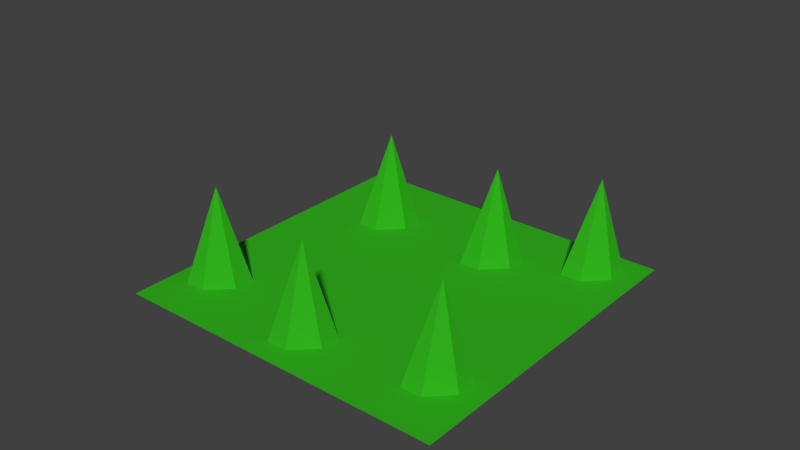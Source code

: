 # Source: untitled.blend  (saved by Blender 2.79.0; exported with 4.5.12 LTS)
import bpy
from mathutils import Matrix  # noqa: F401  (used for matrix-valued properties, if any)

bpy.ops.wm.read_factory_settings(use_empty=True)
scene = bpy.context.scene
scene.name = 'Scene'

# ---- collections
col_collection_1 = bpy.data.collections.new('Collection 1'); scene.collection.children.link(col_collection_1)
col_collection_1.hide_render = True
col_collection_1.hide_viewport = True
col_collection_2 = bpy.data.collections.new('Collection 2'); scene.collection.children.link(col_collection_2)
col_collection_2.hide_render = True
col_collection_2.hide_viewport = True
col_collection_5 = bpy.data.collections.new('Collection 5'); scene.collection.children.link(col_collection_5)
col_collection_5.hide_render = True
col_collection_5.hide_viewport = True
col_collection_11 = bpy.data.collections.new('Collection 11'); scene.collection.children.link(col_collection_11)
col_collection_11.hide_render = True
col_collection_11.hide_viewport = True
col_collection_15 = bpy.data.collections.new('Collection 15'); scene.collection.children.link(col_collection_15)

# ---- materials (node trees are filled in below, after node groups)
mat_material_004 = bpy.data.materials.new('Material.004')
mat_material_004.alpha_threshold = 0.0
mat_material_004.use_transparent_shadow = False
mat_material_004.diffuse_color = (1.0, 1.0, 1.0, 1.0)
mat_material_004.roughness = 0.5
mat_red = bpy.data.materials.new('red')
mat_red.alpha_threshold = 0.0
mat_red.use_transparent_shadow = False
mat_red.diffuse_color = (0.8, 0.004795, 0.00278, 1.0)
mat_red.roughness = 0.5
mat_wood = bpy.data.materials.new('wood')
mat_wood.alpha_threshold = 0.0
mat_wood.use_transparent_shadow = False
mat_wood.diffuse_color = (0.2462, 0.06114, 0.007826, 1.0)
mat_wood.roughness = 0.5
mat_material_001 = bpy.data.materials.new('Material.001')
mat_material_001.alpha_threshold = 0.0
mat_material_001.use_transparent_shadow = False
mat_material_001.diffuse_color = (0.2738, 0.2563, 0.264, 1.0)
mat_material_001.roughness = 0.5
mat_mat_002 = bpy.data.materials.new('Mat.002')
mat_mat_002.alpha_threshold = 0.0
mat_mat_002.use_transparent_shadow = False
mat_mat_002.diffuse_color = (1.0, 1.0, 1.0, 1.0)
mat_mat_002.specular_color = (0.2, 0.2, 0.2)
mat_mat_002.roughness = 0.5
mat_material_005 = bpy.data.materials.new('Material.005')
mat_material_005.alpha_threshold = 0.0
mat_material_005.use_transparent_shadow = False
mat_material_005.diffuse_color = (0.8, 0.006199, 0.004931, 1.0)
mat_material_005.roughness = 0.5
mat_mat = bpy.data.materials.new('Mat')
mat_mat.alpha_threshold = 0.0
mat_mat.use_transparent_shadow = False
mat_mat.diffuse_color = (1.0, 1.0, 1.0, 1.0)
mat_mat.specular_color = (0.2, 0.2, 0.2)
mat_mat.roughness = 0.5
mat_mat_001 = bpy.data.materials.new('Mat.001')
mat_mat_001.alpha_threshold = 0.0
mat_mat_001.use_transparent_shadow = False
mat_mat_001.diffuse_color = (1.0, 1.0, 1.0, 1.0)
mat_mat_001.specular_color = (0.2, 0.2, 0.2)
mat_mat_001.roughness = 0.5
mat_pink_grass = bpy.data.materials.new('Pink/Grass')
mat_pink_grass.alpha_threshold = 0.0
mat_pink_grass.use_transparent_shadow = False
mat_pink_grass.diffuse_color = (0.03274, 0.448, 0.01295, 1.0)
mat_pink_grass.roughness = 0.5

# ---- material node trees

# ---- world
world_world = bpy.data.worlds.new('World'); scene.world = world_world
world_world.color = (0.05088, 0.05088, 0.05088)
world_world.use_sun_shadow = False
world_world.sun_shadow_jitter_overblur = 0.0
world_world.cycles.sampling_method = 'MANUAL'

# ---- meshes
me_cube_003 = bpy.data.meshes.new('Cube.003')
me_cube_003.from_pydata([(-1.0, -1.0, -1.0), (-1.0, -1.0, 1.0), (-1.0, 1.0, -1.0), (-1.0, 1.0, 1.0), (1.0, -1.0, -1.0), (1.0, -1.0, 1.0), (1.0, 1.0, -1.0), (1.0, 1.0, 1.0)], [], [(0, 1, 3, 2), (2, 3, 7, 6), (6, 7, 5, 4), (4, 5, 1, 0), (2, 6, 4, 0), (7, 3, 1, 5)])
me_cube_003.use_remesh_preserve_volume = False
me_cube_003.use_remesh_preserve_attributes = False
me_cube_003.use_mirror_vertex_groups = False
me_cube_003.update()
me_cylinder_001 = bpy.data.meshes.new('Cylinder.001')
me_cylinder_001.from_pydata([(-1.003, 2.421, 1.764), (-7.698e-09, 3.023e-09, 1.764), (-0.6818, 1.646, 1.764), (-7.698e-09, 0.9739, 1.764), (-1.26, 1.26, 1.764), (0.3727, 0.8998, 1.764), (-1.646, 0.6818, 1.764), (0.6886, 0.6886, 1.764), (-1.782, 1.439e-08, 1.764), (0.8998, 0.3727, 1.764), (-1.646, -0.6818, 1.764), (0.9739, -3.955e-08, 1.764), (-1.26, -1.26, 1.764), (0.8998, -0.3727, 1.764), (-0.6818, -1.646, 1.764), (0.6886, -0.6886, 1.764), (2.251e-07, -1.782, 1.764), (0.3727, -0.8998, 1.764), (0.6818, -1.646, 1.764), (1.394e-07, -0.9739, 1.764), (1.26, -1.26, 1.764), (-0.3727, -0.8998, 1.764), (1.646, -0.6818, 1.764), (-0.6886, -0.6886, 1.764), (1.782, -8.473e-08, 1.764), (-0.8998, -0.3727, 1.764), (1.646, 0.6818, 1.764), (-0.9739, 1.464e-08, 1.764), (1.26, 1.26, 1.764), (-0.8998, 0.3727, 1.764), (0.6818, 1.646, 1.764), (-0.6886, 0.6886, 1.764), (-4.389e-08, 1.782, 1.764), (-0.3727, 0.8998, 1.764), (-1.287, 3.107, 1.764), (-1.366e-07, 2.62, 1.764), (1.003, 2.421, 1.764), (1.853, 1.853, 1.764), (2.421, 1.003, 1.764), (2.62, -1.192e-07, 1.764), (2.421, -1.003, 1.764), (1.853, -1.853, 1.764), (1.003, -2.421, 1.764), (2.59e-07, -2.62, 1.764), (-1.003, -2.421, 1.764), (-1.853, -1.853, 1.764), (-2.421, -1.003, 1.764), (-2.62, 2.656e-08, 1.764), (-2.421, 1.003, 1.764), (-1.853, 1.853, 1.764), (-2.57e-07, 3.363, 1.764), (1.287, 3.107, 1.764), (2.378, 2.378, 1.764), (3.107, 1.287, 1.764), (3.363, -1.634e-07, 1.764), (3.107, -1.287, 1.764), (2.378, -2.378, 1.764), (1.287, -3.107, 1.764), (2.507e-07, -3.363, 1.764), (-1.287, -3.107, 1.764), (-2.378, -2.378, 1.764), (-3.107, -1.287, 1.764), (-3.363, 2.365e-08, 1.764), (-3.107, 1.287, 1.764), (-2.378, 2.378, 1.764), (-1.692, 4.086, 1.764), (-3.85e-07, 4.422, 1.764), (1.692, 4.086, 1.764), (3.127, 3.127, 1.764), (4.086, 1.692, 1.764), (4.422, -2.056e-07, 1.764), (4.086, -1.692, 1.764), (3.127, -3.127, 1.764), (1.692, -4.086, 1.764), (2.828e-07, -4.422, 1.764), (-1.692, -4.086, 1.764), (-3.127, -3.127, 1.764), (-4.086, -1.692, 1.764), (-4.422, 4.049e-08, 1.764), (-4.086, 1.692, 1.764), (-3.127, 3.127, 1.764), (-1.692, 4.086, 1.764), (-3.85e-07, 4.422, 1.764), (1.692, 4.086, 1.764), (3.127, 3.127, 1.764), (4.086, 1.692, 1.764), (4.422, -2.056e-07, 1.764), (4.086, -1.692, 1.764), (3.127, -3.127, 1.764), (1.692, -4.086, 1.764), (2.828e-07, -4.422, 1.764), (-1.692, -4.086, 1.764), (-3.127, -3.127, 1.764), (-4.086, -1.692, 1.764), (-4.422, 4.049e-08, 1.764), (-4.086, 1.692, 1.764), (-3.127, 3.127, 1.764), (-1.692, 4.086, 1.533), (4.805e-05, 4.422, 1.533), (1.692, 4.086, 1.533), (3.127, 3.127, 1.533), (4.086, 1.692, 1.533), (4.422, -2.056e-07, 1.533), (4.086, -1.692, 1.533), (3.127, -3.127, 1.533), (1.692, -4.086, 1.533), (4.872e-05, -4.422, 1.533), (-1.692, -4.086, 1.533), (-3.127, -3.127, 1.533), (-4.086, -1.692, 1.533), (-4.422, 4.049e-08, 1.533), (-4.086, 1.692, 1.533), (-3.127, 3.127, 1.533), (-1.692, 4.086, 1.533), (4.805e-05, 4.422, 1.533), (1.692, 4.086, 1.533), (3.127, 3.127, 1.533), (4.086, 1.692, 1.533), (4.422, -2.056e-07, 1.533), (4.086, -1.692, 1.533), (3.127, -3.127, 1.533), (1.692, -4.086, 1.533), (4.872e-05, -4.422, 1.533), (-1.692, -4.086, 1.533), (-3.127, -3.127, 1.533), (-4.086, -1.692, 1.533), (-4.422, 4.049e-08, 1.533), (-4.086, 1.692, 1.533), (-3.127, 3.127, 1.533), (-1.692, 4.086, 1.533), (4.805e-05, 4.422, 1.533), (1.692, 4.086, 1.533), (3.127, 3.127, 1.533), (4.086, 1.692, 1.533), (4.422, -2.056e-07, 1.533), (4.086, -1.692, 1.533), (3.127, -3.127, 1.533), (1.692, -4.086, 1.533), (4.872e-05, -4.422, 1.533), (-1.692, -4.086, 1.533), (-3.127, -3.127, 1.533), (-4.086, -1.692, 1.533), (-4.422, 4.049e-08, 1.533), (-4.086, 1.692, 1.533), (-3.127, 3.127, 1.533), (-1.832, 4.424, 1.533), (4.8e-05, 4.788, 1.533), (1.832, 4.424, 1.533), (3.386, 3.386, 1.533), (4.424, 1.832, 1.533), (4.788, -2.238e-07, 1.533), (4.424, -1.832, 1.533), (3.386, -3.386, 1.533), (1.832, -4.424, 1.533), (4.872e-05, -4.788, 1.533), (-1.832, -4.424, 1.533), (-3.386, -3.386, 1.533), (-4.423, -1.832, 1.533), (-4.788, 4.258e-08, 1.533), (-4.423, 1.832, 1.533), (-3.386, 3.386, 1.533), (-1.832, 4.424, 1.533), (4.8e-05, 4.788, 1.533), (1.832, 4.424, 1.533), (3.386, 3.386, 1.533), (4.424, 1.832, 1.533), (4.788, -2.238e-07, 1.533), (4.424, -1.832, 1.533), (3.386, -3.386, 1.533), (1.832, -4.424, 1.533), (4.872e-05, -4.788, 1.533), (-1.832, -4.424, 1.533), (-3.386, -3.386, 1.533), (-4.423, -1.832, 1.533), (-4.788, 4.258e-08, 1.533), (-4.423, 1.832, 1.533), (-3.386, 3.386, 1.533), (-1.832, 4.424, 0.4541), (0.0002746, 4.788, 0.4541), (1.833, 4.424, 0.4541), (3.386, 3.386, 0.4541), (4.424, 1.832, 0.4541), (4.788, -2.238e-07, 0.4541), (4.424, -1.832, 0.4541), (3.386, -3.386, 0.4541), (1.833, -4.424, 0.4541), (0.0002753, -4.788, 0.4541), (-1.832, -4.424, 0.4541), (-3.385, -3.386, 0.4541), (-4.423, -1.832, 0.4541), (-4.788, 4.258e-08, 0.4541), (-4.423, 1.832, 0.4541), (-3.385, 3.386, 0.4541), (0.000275, -1.192e-07, 0.4541)], [], [(4, 2, 0, 49), (1, 5, 3), (3, 5, 30, 32), (16, 14, 44, 43), (1, 7, 5), (29, 31, 4, 6), (10, 8, 47, 46), (1, 9, 7), (23, 25, 10, 12), (32, 30, 36, 35), (1, 11, 9), (17, 19, 16, 18), (20, 18, 42, 41), (1, 13, 11), (11, 13, 22, 24), (8, 6, 48, 47), (1, 15, 13), (5, 7, 28, 30), (26, 24, 39, 38), (1, 17, 15), (31, 33, 2, 4), (14, 12, 45, 44), (1, 19, 17), (25, 27, 8, 10), (2, 32, 35, 0), (1, 21, 19), (19, 21, 14, 16), (24, 22, 40, 39), (1, 23, 21), (13, 15, 20, 22), (12, 10, 46, 45), (1, 25, 23), (7, 9, 26, 28), (30, 28, 37, 36), (1, 27, 25), (27, 29, 6, 8), (18, 16, 43, 42), (1, 29, 27), (21, 23, 12, 14), (6, 4, 49, 48), (1, 31, 29), (15, 17, 18, 20), (28, 26, 38, 37), (1, 33, 31), (9, 11, 24, 26), (22, 20, 41, 40), (1, 3, 33), (33, 3, 32, 2), (39, 40, 55, 54), (43, 44, 59, 58), (37, 38, 53, 52), (47, 48, 63, 62), (38, 39, 54, 53), (42, 43, 58, 57), (46, 47, 62, 61), (48, 49, 64, 63), (40, 41, 56, 55), (0, 35, 50, 34), (41, 42, 57, 56), (45, 46, 61, 60), (49, 0, 34, 64), (36, 37, 52, 51), (35, 36, 51, 50), (44, 45, 60, 59), (50, 51, 67, 66), (34, 50, 66, 65), (64, 34, 65, 80), (62, 63, 79, 78), (57, 58, 74, 73), (60, 61, 77, 76), (59, 60, 76, 75), (58, 59, 75, 74), (51, 52, 68, 67), (61, 62, 78, 77), (56, 57, 73, 72), (53, 54, 70, 69), (55, 56, 72, 71), (54, 55, 71, 70), (63, 64, 80, 79), (52, 53, 69, 68), (67, 68, 84, 83), (72, 73, 89, 88), (69, 70, 86, 85), (70, 71, 87, 86), (77, 78, 94, 93), (68, 69, 85, 84), (71, 72, 88, 87), (66, 67, 83, 82), (65, 66, 82, 81), (79, 80, 96, 95), (80, 65, 81, 96), (78, 79, 95, 94), (73, 74, 90, 89), (76, 77, 93, 92), (75, 76, 92, 91), (74, 75, 91, 90), (94, 95, 111, 110), (89, 90, 106, 105), (92, 93, 109, 108), (91, 92, 108, 107), (90, 91, 107, 106), (83, 84, 100, 99), (88, 89, 105, 104), (85, 86, 102, 101), (86, 87, 103, 102), (93, 94, 110, 109), (84, 85, 101, 100), (87, 88, 104, 103), (82, 83, 99, 98), (81, 82, 98, 97), (95, 96, 112, 111), (96, 81, 97, 112), (100, 101, 117, 116), (103, 104, 120, 119), (98, 99, 115, 114), (97, 98, 114, 113), (111, 112, 128, 127), (112, 97, 113, 128), (110, 111, 127, 126), (105, 106, 122, 121), (108, 109, 125, 124), (107, 108, 124, 123), (106, 107, 123, 122), (99, 100, 116, 115), (104, 105, 121, 120), (101, 102, 118, 117), (102, 103, 119, 118), (109, 110, 126, 125), (115, 116, 132, 131), (120, 121, 137, 136), (117, 118, 134, 133), (118, 119, 135, 134), (125, 126, 142, 141), (116, 117, 133, 132), (119, 120, 136, 135), (114, 115, 131, 130), (113, 114, 130, 129), (127, 128, 144, 143), (128, 113, 129, 144), (126, 127, 143, 142), (121, 122, 138, 137), (124, 125, 141, 140), (123, 124, 140, 139), (122, 123, 139, 138), (142, 143, 159, 158), (137, 138, 154, 153), (140, 141, 157, 156), (139, 140, 156, 155), (138, 139, 155, 154), (131, 132, 148, 147), (136, 137, 153, 152), (133, 134, 150, 149), (134, 135, 151, 150), (141, 142, 158, 157), (132, 133, 149, 148), (135, 136, 152, 151), (130, 131, 147, 146), (129, 130, 146, 145), (143, 144, 160, 159), (144, 129, 145, 160), (148, 149, 165, 164), (151, 152, 168, 167), (146, 147, 163, 162), (145, 146, 162, 161), (159, 160, 176, 175), (160, 145, 161, 176), (158, 159, 175, 174), (153, 154, 170, 169), (156, 157, 173, 172), (155, 156, 172, 171), (154, 155, 171, 170), (147, 148, 164, 163), (152, 153, 169, 168), (149, 150, 166, 165), (150, 151, 167, 166), (157, 158, 174, 173), (163, 164, 180, 179), (168, 169, 185, 184), (165, 166, 182, 181), (166, 167, 183, 182), (173, 174, 190, 189), (164, 165, 181, 180), (167, 168, 184, 183), (162, 163, 179, 178), (161, 162, 178, 177), (175, 176, 192, 191), (176, 161, 177, 192), (174, 175, 191, 190), (169, 170, 186, 185), (172, 173, 189, 188), (171, 172, 188, 187), (170, 171, 187, 186), (185, 186, 193), (188, 189, 193), (187, 188, 193), (186, 187, 193), (179, 180, 193), (184, 185, 193), (181, 182, 193), (182, 183, 193), (189, 190, 193), (180, 181, 193), (183, 184, 193), (178, 179, 193), (177, 178, 193), (191, 192, 193), (192, 177, 193), (190, 191, 193)])
me_cylinder_001.polygons.foreach_set('material_index', [1, 1, 0, 1, 1, 0, 1, 1, 0, 1, 1, 0, 1, 1, 0, 1, 1, 0, 1, 1, 0, 1, 1, 0, 1, 1, 0, 1, 1, 0, 1, 1, 0, 1, 1, 0, 1, 1, 0, 1, 1, 0, 1, 1, 0, 1, 1, 0, 0, 0, 0, 0, 0, 0, 0, 0, 0, 0, 0, 0, 0, 0, 0, 0, 1, 1, 1, 1, 1, 1, 1, 1, 1, 1, 1, 1, 1, 1, 1, 1, 1, 1, 1, 1, 1, 1, 1, 1, 1, 1, 1, 1, 1, 1, 1, 1, 1, 1, 1, 1, 1, 1, 1, 1, 1, 1, 1, 1, 1, 1, 1, 1, 1, 1, 1, 1, 1, 1, 1, 1, 1, 1, 1, 1, 1, 1, 1, 1, 1, 1, 1, 1, 1, 1, 1, 1, 1, 1, 1, 1, 1, 1, 1, 1, 2, 2, 2, 2, 2, 2, 2, 2, 2, 2, 2, 2, 2, 2, 2, 2, 1, 1, 1, 1, 1, 1, 1, 1, 1, 1, 1, 1, 1, 1, 1, 1, 2, 2, 2, 2, 2, 2, 2, 2, 2, 2, 2, 2, 2, 2, 2, 2, 2, 2, 2, 2, 2, 2, 2, 2, 2, 2, 2, 2, 2, 2, 2, 2])
me_cylinder_001.materials.append(mat_material_004)
me_cylinder_001.materials.append(mat_red)
me_cylinder_001.materials.append(mat_wood)
me_cylinder_001.use_remesh_preserve_volume = False
me_cylinder_001.use_remesh_preserve_attributes = False
me_cylinder_001.use_mirror_vertex_groups = False
me_cylinder_001.update()
me_cylinder = bpy.data.meshes.new('Cylinder')
me_cylinder.from_pydata([(-0.3752, 35.13, 5.659), (-0.3752, 35.13, 120.7), (-0.3752, 2.829, 61.53), (-0.3752, 2.829, 65.01), (1.57, 2.023, 61.53), (1.57, 2.023, 65.01), (2.375, 0.0787, 61.53), (2.375, 0.0787, 65.01), (1.57, -1.866, 61.53), (1.57, -1.866, 65.01), (-0.3752, -2.672, 61.53), (-0.3752, -2.672, 65.01), (-2.32, -1.866, 61.53), (-2.32, -1.866, 65.01), (-3.126, 0.0787, 61.53), (-3.126, 0.0787, 65.01), (-2.32, 2.023, 61.53), (-2.32, 2.023, 65.01), (-0.3752, 2.082, 70.65), (1.703, 2.007, 73.55), (2.563, 0.04798, 73.99), (1.703, -1.912, 74.43), (-0.3752, -2.723, 74.61), (-2.453, -1.912, 74.43), (-3.314, 0.04798, 73.99), (-2.453, 2.007, 73.55), (-0.3752, 4.897, 92.39), (1.397, 4.328, 92.86), (2.131, 2.954, 93.98), (1.397, 1.581, 95.1), (-0.3752, 1.012, 95.56), (-2.148, 1.581, 95.1), (-2.882, 2.954, 93.98), (-2.148, 4.328, 92.86), (-0.3753, 20.52, 115.8), (0.5661, 20.37, 116.2), (0.9561, 19.98, 117.1), (0.5661, 19.6, 117.9), (-0.3753, 19.44, 118.3), (-1.317, 19.6, 117.9), (-1.707, 19.98, 117.1), (-1.317, 20.37, 116.2), (-0.3752, 34.6, 120.0), (0.2458, 34.76, 120.2), (0.5031, 35.13, 120.7), (0.2458, 35.51, 121.1), (-0.3752, 35.67, 121.4), (-0.9962, 35.51, 121.1), (-1.253, 35.13, 120.7), (-0.9962, 34.76, 120.2), (-0.3752, 2.819, 52.95), (1.703, 2.007, 52.76), (2.563, 0.04798, 52.33), (1.703, -1.912, 51.89), (-0.3752, -2.723, 51.71), (-2.453, -1.912, 51.89), (-3.314, 0.04798, 52.33), (-2.453, 2.007, 52.76), (-0.3752, 4.897, 33.92), (1.397, 4.328, 33.46), (2.131, 2.954, 32.34), (1.397, 1.581, 31.22), (-0.3752, 1.012, 30.76), (-2.148, 1.581, 31.22), (-2.882, 2.954, 32.34), (-2.148, 4.328, 33.46), (-0.3753, 20.52, 10.47), (0.5661, 20.37, 10.12), (0.9561, 19.98, 9.256), (0.5661, 19.6, 8.396), (-0.3753, 19.44, 8.04), (-1.317, 19.6, 8.396), (-1.707, 19.98, 9.256), (-1.317, 20.37, 10.12), (-0.3752, 34.6, 6.356), (0.2458, 34.76, 6.152), (0.5031, 35.13, 5.659), (0.2458, 35.51, 5.166), (-0.3752, 35.67, 4.961), (-0.9962, 35.51, 5.166), (-1.253, 35.13, 5.659), (-0.9962, 34.76, 6.152), (1.703, -1.912, 51.89), (1.57, -1.866, 61.53), (-2.453, 2.007, 52.76), (-2.32, 2.023, 61.53), (-0.3752, -2.723, 74.61), (-0.3752, -2.672, 65.01), (-2.453, 2.007, 73.55), (-2.32, 2.023, 65.01), (1.57, 2.023, 65.01), (-0.3752, 2.829, 65.01), (-0.3752, 2.829, 63.27), (1.57, 2.023, 61.53), (-0.3752, 2.829, 61.53), (2.375, 0.0787, 61.53), (2.563, 0.04798, 52.33), (1.703, -1.912, 74.43), (1.57, -1.866, 65.01), (2.375, 0.0787, 65.01), (-0.3752, 2.819, 52.95), (-0.3752, -2.672, 61.53), (2.563, 0.04798, 73.99), (1.703, 2.007, 52.76), (-3.126, 0.0787, 61.53), (-2.32, -1.866, 61.53), (-3.314, 0.04798, 52.33), (1.703, 2.007, 73.55), (-0.3752, 2.082, 70.65), (-2.32, -1.866, 65.01), (-2.453, -1.912, 51.89), (-3.314, 0.04798, 73.99), (-3.126, 0.0787, 65.01), (-2.453, -1.912, 74.43), (-0.3752, -2.723, 51.71), (1.57, 2.023, 63.27), (2.375, 0.0787, 63.27), (1.57, -1.866, 63.27), (-0.3752, -2.672, 63.27), (-2.32, -1.866, 63.27), (-3.126, 0.0787, 63.27), (-2.32, 2.023, 63.27)], [], [(17, 25, 88, 89), (7, 5, 19, 20), (51, 4, 93, 103), (15, 24, 111, 112), (13, 11, 22, 23), (11, 22, 86, 87), (7, 9, 98, 99), (3, 17, 25, 18), (16, 57, 84, 85), (20, 7, 99, 102), (11, 9, 21, 22), (8, 53, 82, 83), (10, 8, 83, 101), (17, 15, 24, 25), (55, 12, 105, 110), (2, 50, 100, 94), (9, 7, 20, 21), (11, 13, 109, 87), (14, 56, 55, 12), (5, 3, 18, 19), (17, 3, 91, 89), (6, 4, 93, 95), (15, 13, 23, 24), (18, 3, 91, 108), (20, 19, 27, 28), (18, 25, 33, 26), (21, 20, 28, 29), (22, 21, 29, 30), (23, 22, 30, 31), (24, 23, 31, 32), (25, 24, 32, 33), (19, 18, 26, 27), (31, 30, 38, 39), (32, 31, 39, 40), (33, 32, 40, 41), (27, 26, 34, 35), (28, 27, 35, 36), (26, 33, 41, 34), (29, 28, 36, 37), (30, 29, 37, 38), (35, 34, 42, 43), (36, 35, 43, 44), (34, 41, 49, 42), (37, 36, 44, 45), (38, 37, 45, 46), (39, 38, 46, 47), (40, 39, 47, 48), (41, 40, 48, 49), (1, 43, 42), (1, 44, 43), (1, 45, 44), (1, 46, 45), (1, 47, 46), (1, 48, 47), (1, 49, 48), (1, 42, 49), (5, 7, 99, 90), (8, 53, 52, 6), (16, 57, 56, 14), (10, 54, 53, 8), (2, 50, 57, 16), (12, 55, 54, 10), (6, 52, 51, 4), (4, 51, 50, 2), (52, 60, 59, 51), (50, 58, 65, 57), (53, 61, 60, 52), (54, 62, 61, 53), (55, 63, 62, 54), (56, 64, 63, 55), (57, 65, 64, 56), (51, 59, 58, 50), (63, 71, 70, 62), (64, 72, 71, 63), (65, 73, 72, 64), (59, 67, 66, 58), (60, 68, 67, 59), (58, 66, 73, 65), (61, 69, 68, 60), (62, 70, 69, 61), (67, 75, 74, 66), (68, 76, 75, 67), (66, 74, 81, 73), (69, 77, 76, 68), (70, 78, 77, 69), (71, 79, 78, 70), (72, 80, 79, 71), (73, 81, 80, 72), (0, 74, 75), (0, 75, 76), (0, 76, 77), (0, 77, 78), (0, 78, 79), (0, 79, 80), (0, 80, 81), (0, 81, 74), (92, 115, 93, 94), (92, 91, 90, 115), (115, 116, 95, 93), (115, 90, 99, 116), (116, 117, 83, 95), (116, 99, 98, 117), (117, 118, 101, 83), (117, 98, 87, 118), (118, 119, 105, 101), (118, 87, 109, 119), (119, 120, 104, 105), (119, 109, 112, 120), (120, 112, 89, 121), (121, 92, 94, 85), (121, 89, 91, 92), (120, 121, 85, 104), (13, 15, 112, 109), (14, 12, 105, 104), (3, 5, 90, 91), (14, 56, 106, 104), (5, 19, 107, 90), (4, 2, 94, 93), (9, 11, 87, 98), (8, 6, 95, 83), (23, 13, 109, 113), (12, 10, 101, 105), (52, 6, 95, 96), (15, 17, 89, 112), (2, 16, 85, 94), (9, 21, 97, 98), (10, 54, 114, 101), (16, 14, 104, 85)])
me_cylinder.materials.append(mat_wood)
me_cylinder.use_remesh_preserve_volume = False
me_cylinder.use_remesh_preserve_attributes = False
me_cylinder.use_mirror_vertex_groups = False
me_cylinder.update()
me_cube_002 = bpy.data.meshes.new('Cube.002')
me_cube_002.from_pydata([(-1.0, -1.0, -1.0), (-1.0, -1.0, 1.0), (-1.0, 1.0, -1.0), (-1.0, 1.0, 1.0), (1.0, -1.0, -1.0), (1.0, -1.0, 1.0), (1.0, 1.0, -1.0), (1.0, 1.0, 1.0), (-1.0, -1.0, 0.0004328), (-1.0, 1.0, 0.0004328), (1.0, 1.0, 0.0004328), (1.0, -1.0, 0.0004328)], [], [(8, 1, 3, 9), (9, 3, 7, 10), (10, 7, 5, 11), (11, 5, 1, 8), (2, 6, 4, 0), (7, 3, 1, 5), (4, 11, 8, 0), (6, 10, 11, 4), (2, 9, 10, 6), (0, 8, 9, 2)])
me_cube_002.materials.append(mat_material_001)
me_cube_002.use_remesh_preserve_volume = False
me_cube_002.use_remesh_preserve_attributes = False
me_cube_002.use_mirror_vertex_groups = False
me_cube_002.update()
me_body = bpy.data.meshes.new('Body')
me_body.from_pydata([(0.0, 0.0, -64.62), (0.0, 0.0, 64.62), (2.21, 0.0, -64.62), (2.21, 0.0, -64.62), (2.21, 0.0, 64.62), (2.21, 0.0, 64.62), (0.6828, 2.101, -64.62), (0.6828, 2.101, -64.62), (0.6828, 2.101, 64.62), (0.6828, 2.101, 64.62), (-1.788, 1.299, -64.62), (-1.788, 1.299, -64.62), (-1.788, 1.299, 64.62), (-1.788, 1.299, 64.62), (-1.788, -1.299, -64.62), (-1.788, -1.299, -64.62), (-1.788, -1.299, 64.62), (-1.788, -1.299, 64.62), (0.6828, -2.101, -64.62), (0.6828, -2.101, -64.62), (0.6828, -2.101, 64.62), (0.6828, -2.101, 64.62), (2.21, 0.0, 62.13), (0.6828, 2.101, 62.13), (-1.788, 1.299, 62.13), (-1.788, -1.299, 62.13), (0.6828, -2.101, 62.13), (2.21, 0.0, 62.0), (0.6828, 2.101, 62.0), (-1.788, 1.299, 62.0), (-1.788, -1.299, 62.0), (0.6828, -2.101, 62.0)], [], [(6, 2, 0), (7, 28, 27, 3), (19, 31, 30, 15), (10, 6, 0), (29, 24, 23, 28), (2, 18, 0), (14, 10, 0), (30, 25, 24, 29), (26, 31, 27, 22), (18, 14, 0), (28, 23, 22, 27), (31, 26, 25, 30), (28, 7, 11, 29), (29, 11, 15, 30), (31, 19, 3, 27)])
me_body.polygons.foreach_set('use_smooth', [True] * 15)
_uv = me_body.uv_layers.new(name='0')
_uv.uv.foreach_set('vector', [0.3455, 0.9755, 0.0, 0.5, 0.5, 0.5, 0.2, 0.0, 0.2, 0.9779, 0.0, 0.9779, 0.0, 0.0, 0.8, 0.0, 0.8, 0.9779, 0.6, 0.9779, 0.6, 0.0, 0.9045, 0.7939, 0.3455, 0.9755, 0.5, 0.5, 0.4, 0.9779, 0.4, 0.9825, 0.2, 0.9825, 0.2, 0.9779, 0.0, 0.5, 0.3455, 0.02447, 0.5, 0.5, 0.9045, 0.2061, 0.9045, 0.7939, 0.5, 0.5, 0.6, 0.9779, 0.6, 0.9825, 0.4, 0.9825, 0.4, 0.9779, 0.8, 0.9825, 0.8, 0.9779, 1.0, 0.9779, 1.0, 0.9825, 0.3455, 0.02447, 0.9045, 0.2061, 0.5, 0.5, 0.2, 0.9779, 0.2, 0.9825, 0.0, 0.9825, 0.0, 0.9779, 0.8, 0.9779, 0.8, 0.9825, 0.6, 0.9825, 0.6, 0.9779, 0.2, 0.9779, 0.2, 0.0, 0.4, 0.0, 0.4, 0.9779, 0.4, 0.9779, 0.4, 0.0, 0.6, 0.0, 0.6, 0.9779, 0.8, 0.9779, 0.8, 0.0, 1.0, 0.0, 1.0, 0.9779])
me_body.materials.append(mat_mat_002)
me_body.materials.append(mat_material_005)
me_body.use_remesh_preserve_volume = False
me_body.use_remesh_preserve_attributes = False
me_body.use_mirror_vertex_groups = False
me_body.update()
me_body.normals_split_custom_set([tuple(v) for v in zip(*[iter([-0.1382, 0.4253, -0.8944, 0.3618, -0.2629, -0.8944, 1.972e-06, 0.0, -1.0, -0.309, 0.9511, 0.0, -0.309, 0.9511, -0.000169, 0.809, -0.5878, 2.802e-05, 0.809, -0.5878, -5.138e-08, 0.809, -0.5878, 0.0, 0.809, -0.5878, 5.639e-05, -1.0, -2.179e-05, 2.802e-05, -1.0, -3.213e-05, 0.0002868, 3.286e-06, 0.0, -1.0, -0.1382, 0.4253, -0.8944, 1.972e-06, 0.0, -1.0, -1.0, 2.179e-05, -2.802e-05, -1.0, 3.213e-05, 5.138e-08, 0.809, 0.5878, 0.0, -0.309, 0.9511, -0.000169, 0.3618, -0.2629, -0.8944, 0.3618, -0.2629, -0.8944, 1.972e-06, 0.0, -1.0, -0.4472, 3.613e-05, -0.8944, 3.286e-06, 0.0, -1.0, 1.972e-06, 0.0, -1.0, -1.0, -2.179e-05, 2.802e-05, -0.309, -0.951, 5.138e-08, -1.0, 3.213e-05, 5.138e-08, -1.0, 2.179e-05, -2.802e-05, -0.309, -0.9511, 0.0, 0.809, -0.5878, 5.639e-05, 0.809, -0.5878, 2.802e-05, 0.809, 0.5878, 5.138e-08, 0.3618, -0.2629, -0.8944, -0.4472, 3.613e-05, -0.8944, 1.972e-06, 0.0, -1.0, -0.309, 0.9511, -0.000169, 0.809, 0.5878, 0.0, 0.809, 0.5878, 5.138e-08, 0.809, -0.5878, 2.802e-05, 0.809, -0.5878, 5.639e-05, -0.309, -0.9511, 0.0, -0.309, -0.951, 5.138e-08, -1.0, -2.179e-05, 2.802e-05, -0.309, 0.9511, -0.000169, -0.309, 0.9511, 0.0, -1.0, 3.207e-05, 0.0, -1.0, 2.179e-05, -2.802e-05, -1.0, 2.179e-05, -2.802e-05, -1.0, 3.207e-05, 0.0, -1.0, -3.213e-05, 0.0002868, -1.0, -2.179e-05, 2.802e-05, 0.809, -0.5878, 5.639e-05, 0.809, -0.5878, 0.0, 0.809, -0.5878, -5.138e-08, 0.809, -0.5878, 2.802e-05])] * 3)])
me_feather = bpy.data.meshes.new('Feather')
me_feather.from_pydata([(3.631, -2.791e-15, -13.56), (3.631, -2.784e-15, -36.42), (-1.934, -0.2388, -20.62), (0.1916, -0.1476, 4.937), (7.07, 0.1476, -6.793), (9.196, 0.2388, -20.62), (-1.815, -3.144, -13.56), (-1.815, -3.144, -36.42), (0.7602, 1.794, -20.62), (-0.2236, -0.09212, 4.937), (-3.407, -6.197, -6.793), (-4.391, -8.083, -20.62), (-1.815, 3.144, -13.56), (-1.815, 3.144, -36.42), (1.174, -1.555, -20.62), (0.03201, 0.2397, 4.937), (-3.663, 6.049, -6.793), (-4.805, 7.844, -20.62)], [], [(2, 0, 1), (3, 0, 2), (4, 0, 3), (5, 0, 4), (1, 0, 5), (8, 6, 7), (9, 6, 8), (10, 6, 9), (11, 6, 10), (7, 6, 11), (14, 12, 13), (15, 12, 14), (16, 12, 15), (17, 12, 16), (13, 12, 17)])
me_feather.polygons.foreach_set('use_smooth', [True] * 15)
_uv = me_feather.uv_layers.new(name='0')
_uv.uv.foreach_set('vector', [0.6545, 0.9755, 0.5, 0.5, 1.0, 0.5, 0.09549, 0.7939, 0.5, 0.5, 0.6545, 0.9755, 0.09549, 0.2061, 0.5, 0.5, 0.09549, 0.7939, 0.6545, 0.02447, 0.5, 0.5, 0.09549, 0.2061, 1.0, 0.5, 0.5, 0.5, 0.6545, 0.02447, 0.6545, 0.9755, 0.5, 0.5, 1.0, 0.5, 0.09549, 0.7939, 0.5, 0.5, 0.6545, 0.9755, 0.09549, 0.2061, 0.5, 0.5, 0.09549, 0.7939, 0.6545, 0.02447, 0.5, 0.5, 0.09549, 0.2061, 1.0, 0.5, 0.5, 0.5, 0.6545, 0.02447, 0.6545, 0.9755, 0.5, 0.5, 1.0, 0.5, 0.09549, 0.7939, 0.5, 0.5, 0.6545, 0.9755, 0.09549, 0.2061, 0.5, 0.5, 0.09549, 0.7939, 0.6545, 0.02447, 0.5, 0.5, 0.09549, 0.2061, 1.0, 0.5, 0.5, 0.5, 0.6545, 0.02447])
me_feather.materials.append(mat_mat)
me_feather.use_remesh_preserve_volume = False
me_feather.use_remesh_preserve_attributes = False
me_feather.use_mirror_vertex_groups = False
me_feather.update()
me_feather.normals_split_custom_set([tuple(v) for v in zip(*[iter([-0.04287, 0.9991, 0.0, -0.04287, 0.9991, 3.065e-10, -0.04287, 0.9991, 0.0, -0.04287, 0.9991, 0.0, -0.04287, 0.9991, 3.065e-10, -0.04287, 0.9991, 0.0, -0.04287, 0.9991, 2.169e-10, -0.04287, 0.9991, 3.065e-10, -0.04287, 0.9991, 0.0, -0.04287, 0.9991, 1.868e-10, -0.04287, 0.9991, 3.065e-10, -0.04287, 0.9991, 2.169e-10, -0.04287, 0.9991, 0.0, -0.04287, 0.9991, 3.065e-10, -0.04287, 0.9991, 1.868e-10, 0.8867, -0.4624, 4.025e-10, 0.8867, -0.4624, 1.54e-08, 0.8867, -0.4624, 0.0, 0.8867, -0.4624, 8.147e-10, 0.8867, -0.4624, 1.54e-08, 0.8867, -0.4624, 4.025e-10, 0.8867, -0.4624, 1.041e-08, 0.8867, -0.4624, 1.54e-08, 0.8867, -0.4624, 8.147e-10, 0.8867, -0.4624, 8.968e-09, 0.8867, -0.4624, 1.54e-08, 0.8867, -0.4624, 1.041e-08, 0.8867, -0.4624, 0.0, 0.8867, -0.4624, 1.54e-08, 0.8867, -0.4624, 8.968e-09, -0.8438, -0.5367, 0.0, -0.8438, -0.5367, -1.733e-08, -0.8438, -0.5367, 0.0, -0.8438, -0.5367, 1.239e-08, -0.8438, -0.5367, -1.733e-08, -0.8438, -0.5367, 0.0, -0.8438, -0.5367, 3.107e-09, -0.8438, -0.5367, -1.733e-08, -0.8438, -0.5367, 1.239e-08, -0.8438, -0.5367, -1.196e-08, -0.8438, -0.5367, -1.733e-08, -0.8438, -0.5367, 3.107e-09, -0.8438, -0.5367, 0.0, -0.8438, -0.5367, -1.733e-08, -0.8438, -0.5367, -1.196e-08])] * 3)])
me_head = bpy.data.meshes.new('Head')
me_head.from_pydata([(-5.507, -1.622, -11.22), (5.507, -1.622, -11.22), (5.507, 1.622, -11.22), (-5.507, 1.622, -11.22), (0.0, 0.0, 11.22), (2.253, -2.275, -11.22), (2.253, 2.275, -11.22), (-2.231, -2.275, -11.22), (-2.231, 2.275, -11.22), (2.688, -1.583, 0.2677), (2.688, 1.583, 0.2677), (-2.778, -1.636, -0.09783), (-2.778, 1.636, -0.09783), (2.253, -3.197, -13.52), (2.253, 3.197, -13.52), (-2.231, -3.197, -13.52), (-2.231, 3.197, -13.52)], [], [(12, 4, 10, 6, 8), (7, 5, 9, 4, 11), (3, 8, 7, 0), (9, 10, 4), (9, 1, 2, 10), (12, 11, 4), (8, 3, 12), (6, 2, 1, 5), (10, 2, 6), (12, 3, 0, 11), (5, 1, 9), (11, 0, 7), (16, 14, 13, 15), (8, 16, 15, 7), (6, 14, 16, 8), (5, 13, 14, 6), (7, 15, 13, 5)])
me_head.polygons.foreach_set('use_smooth', [True] * 17)
_k = set([(0, 3), (0, 7), (0, 11), (1, 2), (1, 5), (1, 9), (2, 6), (2, 10), (3, 8), (3, 12), (4, 9), (4, 10), (4, 11), (4, 12), (5, 6), (5, 7), (5, 9), (5, 13), (6, 8), (6, 10), (6, 14), (7, 8), (7, 11), (7, 15), (8, 12), (8, 16), (9, 10), (11, 12), (13, 14), (13, 15), (14, 16), (15, 16)])
me_head.attributes.new('sharp_edge', 'BOOLEAN', 'EDGE').data.foreach_set('value', [ (min(e.vertices), max(e.vertices)) in _k for e in me_head.edges])
_uv = me_head.uv_layers.new(name='0')
_uv.uv.foreach_set('vector', [0.5, 1.0, 0.9755, 0.6545, 0.7939, 0.09549, 0.2061, 0.09549, 0.02447, 0.6545, 0.5, 1.0, 0.9755, 0.6545, 0.7939, 0.09549, 0.2061, 0.09549, 0.02447, 0.6545, 0.0, 0.0, 1.0, 0.0, 1.0, 1.0, 0.0, 1.0, 0.0, 0.0, 1.0, 0.0, 1.0, 1.0, 0.0, 0.0, 1.0, 0.0, 1.0, 1.0, 0.0, 1.0, 0.0, 0.0, 1.0, 0.0, 1.0, 1.0, 0.0, 0.0, 1.0, 0.0, 1.0, 1.0, 0.0, 0.0, 1.0, 0.0, 1.0, 1.0, 0.0, 1.0, 0.0, 0.0, 1.0, 0.0, 1.0, 1.0, 0.0, 0.0, 1.0, 0.0, 1.0, 1.0, 0.0, 1.0, 0.0, 0.0, 1.0, 0.0, 1.0, 1.0, 0.0, 0.0, 1.0, 0.0, 1.0, 1.0, 0.0, 0.0, 1.0, 0.0, 1.0, 1.0, 0.0, 1.0, 0.0, 0.0, 1.0, 0.0, 1.0, 1.0, 0.0, 1.0, 0.0, 0.0, 1.0, 0.0, 1.0, 1.0, 0.0, 1.0, 0.0, 0.0, 1.0, 0.0, 1.0, 1.0, 0.0, 1.0, 0.0, 0.0, 1.0, 0.0, 1.0, 1.0, 0.0, 1.0])
me_head.materials.append(mat_mat_001)
me_head.use_remesh_preserve_volume = False
me_head.use_remesh_preserve_attributes = False
me_head.use_mirror_vertex_groups = False
me_head.update()
me_head.normals_split_custom_set([tuple(v) for v in zip(*[iter([0.002035, 0.9961, 0.08864, 0.002035, 0.9961, 0.08864, 0.002035, 0.9961, 0.08864, 0.002035, 0.9961, 0.08864, 0.002035, 0.9961, 0.08864, 0.002035, -0.9961, 0.08864, 0.002035, -0.9961, 0.08864, 0.002035, -0.9961, 0.08864, 0.002035, -0.9961, 0.08864, 0.002035, -0.9961, 0.08864, 1.867e-07, 0.0, -1.0, 1.867e-07, 0.0, -1.0, 1.867e-07, 0.0, -1.0, 1.867e-07, 0.0, -1.0, 0.9712, 0.0, 0.2384, 0.9712, 0.0, 0.2384, 0.9712, 0.0, 0.2384, 0.9712, 0.0, 0.2384, 0.9712, 0.0, 0.2384, 0.9712, 0.0, 0.2384, 0.9712, 0.0, 0.2384, -0.9712, 0.0, 0.2384, -0.9712, 0.0, 0.2384, -0.9712, 0.0, 0.2384, -0.1954, 0.9796, 0.04672, -0.1954, 0.9796, 0.04672, -0.1954, 0.9796, 0.04672, -1.88e-07, 0.0, -1.0, -1.88e-07, 0.0, -1.0, -1.88e-07, 0.0, -1.0, -1.88e-07, 0.0, -1.0, 0.1966, 0.9791, 0.05158, 0.1966, 0.9791, 0.05158, 0.1966, 0.9791, 0.05158, -0.9712, 0.0, 0.2384, -0.9712, 0.0, 0.2384, -0.9712, 0.0, 0.2384, -0.9712, 0.0, 0.2384, 0.1966, -0.9791, 0.05158, 0.1966, -0.9791, 0.05158, 0.1966, -0.9791, 0.05158, -0.1954, -0.9796, 0.04672, -0.1954, -0.9796, 0.04672, -0.1954, -0.9796, 0.04672, 0.0, 0.0, -1.0, 0.0, 0.0, -1.0, 0.0, 0.0, -1.0, 0.0, 0.0, -1.0, -1.0, 0.0, 0.0, -1.0, 0.0, 0.0, -1.0, 0.0, 0.0, -1.0, 0.0, 0.0, 0.0, 0.9282, 0.372, 0.0, 0.9282, 0.372, 0.0, 0.9282, 0.372, 0.0, 0.9282, 0.372, 1.0, 0.0, 0.0, 1.0, 0.0, 0.0, 1.0, 0.0, 0.0, 1.0, 0.0, 0.0, 0.0, -0.9282, 0.372, 0.0, -0.9282, 0.372, 0.0, -0.9282, 0.372, 0.0, -0.9282, 0.372])] * 3)])
me_plane = bpy.data.meshes.new('Plane')
me_plane.from_pydata([(-1.0, -1.0, 0.0), (1.0, -1.0, 0.0), (-1.0, 1.0, 0.0), (1.0, 1.0, 0.0), (-1.0, 0.0, 0.0), (0.0, -1.0, 0.0), (1.0, 0.0, 0.0), (0.0, 1.0, 0.0), (0.0, 0.0, 0.0), (-1.0, -0.5, 0.0), (0.5, -1.0, 0.0), (1.0, 0.5, 0.0), (-0.5, 1.0, 0.0), (-1.0, 0.5, 0.0), (-0.5, -1.0, 0.0), (1.0, -0.5, 0.0), (0.5, 1.0, 0.0), (0.0, 0.5, 0.0), (0.0, -0.5, 0.0), (-0.5, 0.0, 0.0), (0.5, 0.0, 0.0), (0.5, -0.5, 0.0), (-0.5, -0.5, 0.0), (-0.5, 0.5243, 0.5583), (0.5, 0.5, 0.0), (-1.0, -0.75, 0.0), (0.75, -1.0, 0.0), (1.0, 0.75, 0.0), (-0.75, 1.0, 0.0), (-1.0, 0.25, 0.0), (-0.25, -1.0, 0.0), (1.0, -0.25, 0.0), (0.25, 1.0, 0.0), (0.0, 0.75, 0.0), (0.0, -0.25, 0.0), (-0.75, 0.0, 0.0), (0.25, 0.0, 0.0), (-1.0, -0.25, 0.0), (0.25, -1.0, 0.0), (1.0, 0.25, 0.0), (-0.25, 1.0, 0.0), (-1.0, 0.75, 0.0), (-0.75, -1.0, 0.0), (1.0, -0.75, 0.0), (0.75, 1.0, 0.0), (0.0, 0.25, 0.0), (0.0, -0.7257, 0.5583), (-0.25, 0.0, 0.0), (0.75, 0.0, 0.0), (0.5, -0.25, 0.0), (0.5, -0.75, 0.0), (0.25, -0.5, 0.0), (0.75, -0.5, 0.0), (-0.5, -0.25, 0.0), (-0.5, -0.75, 0.0), (-0.75, -0.5, 0.0), (-0.25, -0.5, 0.0), (-0.5, 0.75, 0.0), (-0.5, 0.25, 0.0), (-0.75, 0.5, 0.0), (-0.25, 0.5, 0.0), (0.5, 0.75, 0.0), (0.5, 0.25, 0.0), (0.25, 0.5243, 0.5583), (0.75, 0.5, 0.0), (0.75, 0.25, 0.0), (0.25, 0.25, 0.0), (0.25, 0.75, 0.0), (-0.25, 0.25, 0.0), (-0.75, 0.25, 0.0), (-0.75, 0.75, 0.0), (-0.25, -0.75, 0.0), (-0.75, -0.75, 0.0), (-0.75, -0.25, 0.0), (0.75, -0.75, 0.0), (0.25, -0.75, 0.0), (0.25, -0.25, 0.0), (0.75, -0.25, 0.0), (-0.25, -0.25, 0.0), (-0.25, 0.75, 0.0), (0.75, 0.7743, 0.5583), (-1.0, -0.875, 0.0), (0.875, -1.0, 0.0), (1.0, 0.875, 0.0), (-0.875, 1.0, 0.0), (-1.0, 0.125, 0.0), (-0.125, -1.0, 0.0), (1.0, -0.125, 0.0), (0.125, 1.0, 0.0), (0.0, 0.875, 0.0), (0.0, -0.125, 0.0), (-0.875, 0.0, 0.0), (0.125, 0.0, 0.0), (-1.0, -0.375, 0.0), (0.375, -1.0, 0.0), (1.0, 0.375, 0.0), (-0.375, 1.0, 0.0), (-1.0, 0.625, 0.0), (-0.625, -1.0, 0.0), (1.0, -0.625, 0.0), (0.625, 1.0, 0.0), (0.0, 0.375, 0.0), (0.0, -0.625, 0.0), (-0.375, 0.0, 0.0), (0.625, 0.0, 0.0), (0.5, -0.125, 0.0), (0.5, -0.625, 0.0), (0.125, -0.5, 0.0), (0.625, -0.5, 0.0), (-0.5, -0.125, 0.0), (-0.5, -0.625, 0.0), (-0.875, -0.5, 0.0), (-0.375, -0.5, 0.0), (-0.5, 0.875, 0.0), (-0.5, 0.375, 0.0), (-0.875, 0.5, 0.0), (-0.375, 0.5, 0.0), (0.5, 0.875, 0.0), (0.5, 0.375, 0.0), (0.125, 0.5, 0.0), (0.625, 0.5, 0.0), (-1.0, -0.625, 0.0), (0.625, -1.0, 0.0), (1.0, 0.625, 0.0), (-0.625, 1.0, 0.0), (-1.0, 0.375, 0.0), (-0.375, -1.0, 0.0), (1.0, -0.375, 0.0), (0.375, 1.0, 0.0), (0.0, 0.625, 0.0), (0.0, -0.375, 0.0), (-0.625, 0.0, 0.0), (0.375, 0.0, 0.0), (-1.0, -0.125, 0.0), (0.125, -1.0, 0.0), (1.0, 0.125, 0.0), (-0.125, 1.0, 0.0), (-1.0, 0.875, 0.0), (-0.875, -1.0, 0.0), (1.0, -0.875, 0.0), (0.875, 1.0, 0.0), (0.0, 0.125, 0.0), (0.0, -0.875, 0.0), (-0.125, 0.0, 0.0), (0.875, 0.0, 0.0), (0.5, -0.375, 0.0), (0.5, -0.875, 0.0), (0.375, -0.5, 0.0), (0.875, -0.5, 0.0), (-0.5, -0.375, 0.0), (-0.5, -0.875, 0.0), (-0.625, -0.5, 0.0), (-0.125, -0.5, 0.0), (-0.5, 0.625, 0.0), (-0.5, 0.125, 0.0), (-0.625, 0.5, 0.0), (-0.125, 0.5, 0.0), (0.5, 0.625, 0.0), (0.5, 0.125, 0.0), (0.375, 0.5, 0.0), (0.875, 0.5, 0.0), (0.75, 0.375, 0.0), (0.75, 0.125, 0.0), (0.625, 0.25, 0.0), (0.875, 0.25, 0.0), (0.25, 0.375, 0.0), (0.25, 0.125, 0.0), (0.125, 0.25, 0.0), (0.375, 0.25, 0.0), (0.25, 0.875, 0.0), (0.25, 0.625, 0.0), (0.125, 0.75, 0.0), (0.375, 0.75, 0.0), (-0.25, 0.375, 0.0), (-0.25, 0.125, 0.0), (-0.375, 0.25, 0.0), (-0.125, 0.25, 0.0), (-0.75, 0.375, 0.0), (-0.75, 0.125, 0.0), (-0.875, 0.25, 0.0), (-0.625, 0.25, 0.0), (-0.75, 0.875, 0.0), (-0.75, 0.625, 0.0), (-0.875, 0.75, 0.0), (-0.625, 0.75, 0.0), (-0.25, -0.625, 0.0), (-0.25, -0.875, 0.0), (-0.375, -0.75, 0.0), (-0.125, -0.75, 0.0), (-0.75, -0.6007, 0.5583), (-0.75, -0.875, 0.0), (-0.875, -0.75, 0.0), (-0.625, -0.75, 0.0), (-0.75, -0.125, 0.0), (-0.75, -0.375, 0.0), (-0.875, -0.25, 0.0), (-0.625, -0.25, 0.0), (0.75, -0.6007, 0.5583), (0.75, -0.875, 0.0), (0.625, -0.75, 0.0), (0.875, -0.75, 0.0), (0.25, -0.625, 0.0), (0.25, -0.875, 0.0), (0.125, -0.75, 0.0), (0.375, -0.75, 0.0), (0.25, -0.125, 0.0), (0.25, -0.375, 0.0), (0.125, -0.25, 0.0), (0.375, -0.25, 0.0), (0.75, -0.125, 0.0), (0.75, -0.375, 0.0), (0.625, -0.25, 0.0), (0.875, -0.25, 0.0), (-0.25, -0.125, 0.0), (-0.25, -0.375, 0.0), (-0.375, -0.25, 0.0), (-0.125, -0.25, 0.0), (-0.25, 0.875, 0.0), (-0.25, 0.625, 0.0), (-0.375, 0.75, 0.0), (-0.125, 0.75, 0.0), (0.75, 0.875, 0.0), (0.75, 0.625, 0.0), (0.625, 0.75, 0.0), (0.875, 0.75, 0.0), (0.875, 0.625, 0.0), (0.625, 0.625, 0.0), (0.625, 0.875, 0.0), (-0.125, 0.625, 0.0), (-0.375, 0.625, 0.0), (-0.375, 0.875, 0.0), (-0.125, -0.375, 0.0), (-0.375, -0.375, 0.0), (-0.375, -0.125, 0.0), (0.875, -0.375, 0.0), (0.625, -0.375, 0.0), (0.625, -0.125, 0.0), (0.375, -0.375, 0.0), (0.125, -0.375, 0.0), (0.125, -0.125, 0.0), (0.375, -0.875, 0.0), (0.125, -0.875, 0.0), (0.125, -0.625, 0.0), (0.875, -0.875, 0.0), (0.625, -0.875, 0.0), (0.625, -0.625, 0.0), (-0.625, -0.375, 0.0), (-0.875, -0.375, 0.0), (-0.875, -0.125, 0.0), (-0.625, -0.875, 0.0), (-0.875, -0.875, 0.0), (-0.875, -0.625, 0.0), (-0.125, -0.875, 0.0), (-0.375, -0.875, 0.0), (-0.375, -0.625, 0.0), (-0.625, 0.625, 0.0), (-0.875, 0.625, 0.0), (-0.875, 0.875, 0.0), (-0.625, 0.125, 0.0), (-0.875, 0.125, 0.0), (-0.875, 0.375, 0.0), (-0.125, 0.125, 0.0), (-0.375, 0.125, 0.0), (-0.375, 0.375, 0.0), (0.375, 0.625, 0.0), (0.125, 0.625, 0.0), (0.125, 0.875, 0.0), (0.375, 0.125, 0.0), (0.125, 0.125, 0.0), (0.125, 0.375, 0.0), (0.875, 0.125, 0.0), (0.625, 0.125, 0.0), (0.625, 0.375, 0.0), (0.875, 0.375, 0.0), (0.375, 0.375, 0.0), (0.375, 0.875, 0.0), (-0.125, 0.375, 0.0), (-0.625, 0.375, 0.0), (-0.625, 0.875, 0.0), (-0.125, -0.625, 0.0), (-0.625, -0.625, 0.0), (-0.625, -0.125, 0.0), (0.875, -0.625, 0.0), (0.375, -0.625, 0.0), (0.375, -0.125, 0.0), (0.875, -0.125, 0.0), (-0.125, -0.125, 0.0), (-0.125, 0.875, 0.0), (0.875, 0.875, 0.0)], [], [(288, 83, 3, 140), (287, 89, 7, 136), (286, 90, 8, 143), (285, 87, 6, 144), (284, 105, 20, 132), (283, 106, 21, 147), (282, 99, 15, 148), (281, 109, 19, 131), (280, 110, 22, 151), (279, 102, 18, 152), (278, 113, 12, 124), (277, 114, 23, 155), (276, 101, 17, 156), (275, 117, 16, 128), (274, 118, 24, 159), (273, 95, 11, 160), (272, 161, 64, 120), (271, 162, 65, 163), (270, 135, 39, 164), (269, 165, 63, 119), (268, 166, 66, 167), (267, 158, 62, 168), (266, 169, 32, 88), (265, 170, 67, 171), (264, 157, 61, 172), (263, 173, 60, 116), (262, 174, 68, 175), (261, 141, 45, 176), (260, 177, 59, 115), (259, 178, 69, 179), (258, 154, 58, 180), (257, 181, 28, 84), (256, 182, 70, 183), (255, 153, 57, 184), (254, 185, 56, 112), (253, 186, 71, 187), (252, 142, 46, 188), (251, 189, 55, 111), (250, 190, 72, 191), (249, 150, 54, 192), (248, 193, 35, 91), (247, 194, 73, 195), (246, 149, 53, 196), (245, 197, 52, 108), (244, 198, 74, 199), (243, 139, 43, 200), (242, 201, 51, 107), (241, 202, 75, 203), (240, 146, 50, 204), (239, 205, 36, 92), (238, 206, 76, 207), (237, 145, 49, 208), (236, 209, 48, 104), (235, 210, 77, 211), (234, 127, 31, 212), (233, 213, 47, 103), (232, 214, 78, 215), (231, 130, 34, 216), (230, 217, 40, 96), (229, 218, 79, 219), (228, 129, 33, 220), (227, 221, 44, 100), (226, 222, 80, 223), (225, 123, 27, 224), (222, 225, 224, 80), (64, 160, 225, 222), (160, 11, 123, 225), (157, 226, 223, 61), (24, 120, 226, 157), (120, 64, 222, 226), (117, 227, 100, 16), (61, 223, 227, 117), (223, 80, 221, 227), (218, 228, 220, 79), (60, 156, 228, 218), (156, 17, 129, 228), (153, 229, 219, 57), (23, 116, 229, 153), (116, 60, 218, 229), (113, 230, 96, 12), (57, 219, 230, 113), (219, 79, 217, 230), (214, 231, 216, 78), (56, 152, 231, 214), (152, 18, 130, 231), (149, 232, 215, 53), (22, 112, 232, 149), (112, 56, 214, 232), (109, 233, 103, 19), (53, 215, 233, 109), (215, 78, 213, 233), (210, 234, 212, 77), (52, 148, 234, 210), (148, 15, 127, 234), (145, 235, 211, 49), (21, 108, 235, 145), (108, 52, 210, 235), (105, 236, 104, 20), (49, 211, 236, 105), (211, 77, 209, 236), (206, 237, 208, 76), (51, 147, 237, 206), (147, 21, 145, 237), (130, 238, 207, 34), (18, 107, 238, 130), (107, 51, 206, 238), (90, 239, 92, 8), (34, 207, 239, 90), (207, 76, 205, 239), (202, 240, 204, 75), (38, 94, 240, 202), (94, 10, 146, 240), (142, 241, 203, 46), (5, 134, 241, 142), (134, 38, 202, 241), (102, 242, 107, 18), (46, 203, 242, 102), (203, 75, 201, 242), (198, 243, 200, 74), (26, 82, 243, 198), (82, 1, 139, 243), (146, 244, 199, 50), (10, 122, 244, 146), (122, 26, 198, 244), (106, 245, 108, 21), (50, 199, 245, 106), (199, 74, 197, 245), (194, 246, 196, 73), (55, 151, 246, 194), (151, 22, 149, 246), (93, 247, 195, 37), (9, 111, 247, 93), (111, 55, 194, 247), (133, 248, 91, 4), (37, 195, 248, 133), (195, 73, 193, 248), (190, 249, 192, 72), (42, 98, 249, 190), (98, 14, 150, 249), (81, 250, 191, 25), (0, 138, 250, 81), (138, 42, 190, 250), (121, 251, 111, 9), (25, 191, 251, 121), (191, 72, 189, 251), (186, 252, 188, 71), (30, 86, 252, 186), (86, 5, 142, 252), (150, 253, 187, 54), (14, 126, 253, 150), (126, 30, 186, 253), (110, 254, 112, 22), (54, 187, 254, 110), (187, 71, 185, 254), (182, 255, 184, 70), (59, 155, 255, 182), (155, 23, 153, 255), (97, 256, 183, 41), (13, 115, 256, 97), (115, 59, 182, 256), (137, 257, 84, 2), (41, 183, 257, 137), (183, 70, 181, 257), (178, 258, 180, 69), (35, 131, 258, 178), (131, 19, 154, 258), (85, 259, 179, 29), (4, 91, 259, 85), (91, 35, 178, 259), (125, 260, 115, 13), (29, 179, 260, 125), (179, 69, 177, 260), (174, 261, 176, 68), (47, 143, 261, 174), (143, 8, 141, 261), (154, 262, 175, 58), (19, 103, 262, 154), (103, 47, 174, 262), (114, 263, 116, 23), (58, 175, 263, 114), (175, 68, 173, 263), (170, 264, 172, 67), (63, 159, 264, 170), (159, 24, 157, 264), (129, 265, 171, 33), (17, 119, 265, 129), (119, 63, 170, 265), (89, 266, 88, 7), (33, 171, 266, 89), (171, 67, 169, 266), (166, 267, 168, 66), (36, 132, 267, 166), (132, 20, 158, 267), (141, 268, 167, 45), (8, 92, 268, 141), (92, 36, 166, 268), (101, 269, 119, 17), (45, 167, 269, 101), (167, 66, 165, 269), (162, 270, 164, 65), (48, 144, 270, 162), (144, 6, 135, 270), (158, 271, 163, 62), (20, 104, 271, 158), (104, 48, 162, 271), (118, 272, 120, 24), (62, 163, 272, 118), (163, 65, 161, 272), (161, 273, 160, 64), (65, 164, 273, 161), (164, 39, 95, 273), (165, 274, 159, 63), (66, 168, 274, 165), (168, 62, 118, 274), (169, 275, 128, 32), (67, 172, 275, 169), (172, 61, 117, 275), (173, 276, 156, 60), (68, 176, 276, 173), (176, 45, 101, 276), (177, 277, 155, 59), (69, 180, 277, 177), (180, 58, 114, 277), (181, 278, 124, 28), (70, 184, 278, 181), (184, 57, 113, 278), (185, 279, 152, 56), (71, 188, 279, 185), (188, 46, 102, 279), (189, 280, 151, 55), (72, 192, 280, 189), (192, 54, 110, 280), (193, 281, 131, 35), (73, 196, 281, 193), (196, 53, 109, 281), (197, 282, 148, 52), (74, 200, 282, 197), (200, 43, 99, 282), (201, 283, 147, 51), (75, 204, 283, 201), (204, 50, 106, 283), (205, 284, 132, 36), (76, 208, 284, 205), (208, 49, 105, 284), (209, 285, 144, 48), (77, 212, 285, 209), (212, 31, 87, 285), (213, 286, 143, 47), (78, 216, 286, 213), (216, 34, 90, 286), (217, 287, 136, 40), (79, 220, 287, 217), (220, 33, 89, 287), (221, 288, 140, 44), (80, 224, 288, 221), (224, 27, 83, 288)])
me_plane.materials.append(mat_pink_grass)
me_plane.use_remesh_preserve_volume = False
me_plane.use_remesh_preserve_attributes = False
me_plane.use_mirror_vertex_groups = False
me_plane.update()

# ---- objects
ob_cube = bpy.data.objects.new('Cube', me_cube_003)
ob_cylinder_001 = bpy.data.objects.new('Cylinder.001', me_cylinder_001)
ob_cylinder = bpy.data.objects.new('Cylinder', me_cylinder)
ob_cube_002 = bpy.data.objects.new('Cube.002', me_cube_002)
ob_arrow = bpy.data.objects.new('Arrow', None)
ob_body = bpy.data.objects.new('Body', me_body)
ob_feather = bpy.data.objects.new('Feather', me_feather)
ob_head = bpy.data.objects.new('Head', me_head)
ob_plane = bpy.data.objects.new('Plane', me_plane)

# ---- transforms, parenting, visibility, modifiers, constraints
ob_cube.location = (0.0, 0.0, 0.0)
ob_cube.scale = (0.5, 0.5, 0.5)
ob_cube.lineart.crease_threshold = 0.0
ob_cylinder_001.location = (0.0, 0.0, 0.0)
ob_cylinder_001.rotation_euler = (-0.0, 1.571, -0.0)
ob_cylinder_001.lineart.crease_threshold = 0.0
ob_cylinder.location = (0.3138, 0.005855, 0.0)
ob_cylinder.rotation_euler = (0.0, -0.0, 0.08181)
ob_cylinder.scale = (0.007555, 0.007555, 0.007555)
ob_cylinder.lineart.crease_threshold = 0.0
ob_cube_002.location = (0.2938, 0.2459, 0.48)
ob_cube_002.rotation_euler = (0.0, -0.0, 0.08181)
ob_cube_002.scale = (0.001052, 0.001328, -0.4379)
ob_cube_002.lineart.crease_threshold = 0.0
ob_arrow.location = (0.29, 0.08, 0.46)
ob_arrow.rotation_mode = 'QUATERNION'
ob_arrow.rotation_quaternion = (0.7, 0.7059, -0.02277, 0.01682)
ob_arrow.scale = (0.004, 0.004, 0.004)
ob_arrow.empty_display_type = 'SPHERE'
ob_arrow.empty_image_offset = (0.0, 0.0)
ob_arrow.lineart.crease_threshold = 0.0
ob_body.parent = ob_arrow
ob_body.location = (0.0, 0.0, 34.7)
ob_body.rotation_mode = 'QUATERNION'
ob_body.rotation_quaternion = (1.0, 0.0, 0.0, 0.001155)
ob_body.lineart.crease_threshold = 0.0
ob_feather.parent = ob_arrow
ob_feather.location = (0.0, 0.0, 3.454)
ob_feather.rotation_mode = 'QUATERNION'
ob_feather.rotation_quaternion = (1.0, 0.0, 0.0, 0.001155)
ob_feather.lineart.crease_threshold = 0.0
ob_head.parent = ob_arrow
ob_head.location = (0.0, 0.0, 108.2)
ob_head.rotation_mode = 'QUATERNION'
ob_head.rotation_quaternion = (1.0, 0.0, 0.0, 0.001155)
ob_head.lineart.crease_threshold = 0.0
ob_plane.location = (0.0, 0.0, 0.0)
ob_plane.scale = (82.4, 82.4, 82.4)
ob_plane.lineart.crease_threshold = 0.0

# ---- collection membership
col_collection_1.objects.link(ob_cube)
col_collection_2.objects.link(ob_cylinder_001)
col_collection_5.objects.link(ob_cylinder)
col_collection_5.objects.link(ob_cube_002)
col_collection_11.objects.link(ob_arrow)
col_collection_11.objects.link(ob_body)
col_collection_11.objects.link(ob_feather)
col_collection_11.objects.link(ob_head)
col_collection_15.objects.link(ob_plane)

# ---- scene / render settings (as saved in the file)
scene.frame_start = 1; scene.frame_end = 250; scene.frame_set(1)
scene.render.engine = 'BLENDER_EEVEE_NEXT'
scene.render.resolution_percentage = 50
scene.render.dither_intensity = 0.0
scene.cycles.use_denoising = False
scene.cycles.samples = 128
scene.cycles.sampling_pattern = 'TABULATED_SOBOL'
scene.cycles.use_adaptive_sampling = False
scene.cycles.use_light_tree = False
scene.cycles.blur_glossy = 0.0
scene.cycles.sample_clamp_indirect = 0.0
scene.view_settings.view_transform = 'Standard'
bpy.context.view_layer.update()

# ---- added for rendering (the .blend has no active camera and no usable light): camera, sun
cam_auto = bpy.data.cameras.new('AutoCamera')
cam_auto.lens = 50.0
cam_auto.sensor_width = 36.0
cam_auto.clip_end = 4841.6
ob_auto_camera = bpy.data.objects.new('AutoCamera', cam_auto)
scene.collection.objects.link(ob_auto_camera)
ob_auto_camera.location = (275.876, -331.051, 249.065)
ob_auto_camera.rotation_euler = (1.09748, -7.21219e-08, 0.694738)
scene.camera = ob_auto_camera
light_auto_sun = bpy.data.lights.new('AutoSun', 'SUN')
light_auto_sun.energy = 3.0
light_auto_sun.angle = 0.0523599
ob_auto_sun = bpy.data.objects.new('AutoSun', light_auto_sun)
scene.collection.objects.link(ob_auto_sun)
ob_auto_sun.rotation_euler = (0.872665, 0.174533, 0.523599)
bpy.context.view_layer.update()
